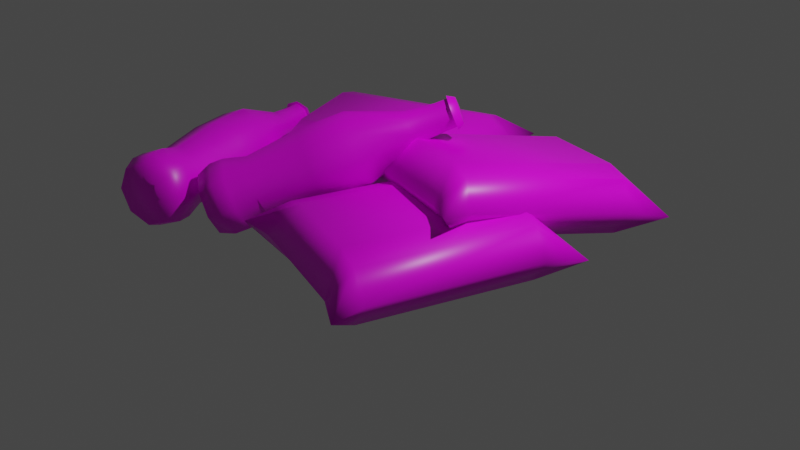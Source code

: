 # Source: both.blend  (saved by Blender 2.93.21; exported with 4.5.12 LTS)
import bpy
from mathutils import Matrix  # noqa: F401  (used for matrix-valued properties, if any)

bpy.ops.wm.read_factory_settings(use_empty=True)
scene = bpy.context.scene
scene.name = 'Scene'

# ---- collections
col_collection = bpy.data.collections.new('Collection'); scene.collection.children.link(col_collection)

# ---- images (referenced by path relative to the original .blend; pixels are not part of the script)
import os
ASSET_DIR = os.environ.get("B2B_ASSET_DIR", "")  # directory of the original .blend (textures are referenced by path, not embedded)
HERE = os.path.dirname(os.path.abspath(__file__))  # packed textures are extracted next to this script under _unpacked/

def load_image(name, relpath, width, height, colorspace="sRGB"):
    """Load a texture the original file referenced (path relative to the .blend, or extracted next to this script)."""
    p = next((c for c in (os.path.join(HERE, relpath), os.path.join(ASSET_DIR, relpath)) if relpath and os.path.exists(c)), "")
    if p:
        img = bpy.data.images.load(p, check_existing=True)
        img.name = name
    else:  # same state as the original file: an image datablock whose file is absent (Cycles renders it pink)
        img = bpy.data.images.new(name, width, height)
        img.source = "FILE"
        img.filepath = "//" + (relpath or name)
    img.colorspace_settings.name = colorspace
    return img
img_texture_png = load_image('texture.png', 'texture.png', 1024, 1024, 'sRGB')
img_texture_png_001 = load_image('texture.png.001', 'texture.png', 1024, 1024, 'sRGB')
img_texture_png_002 = load_image('texture.png.002', 'texture.png', 1024, 1024, 'sRGB')
img_texture_png_003 = load_image('texture.png.003', 'texture.png', 1024, 1024, 'sRGB')

# ---- materials (node trees are filled in below, after node groups)
mat_material = bpy.data.materials.new('Material')
mat_material.alpha_threshold = 0.0
mat_material.use_transparent_shadow = False
mat_material.line_color = (0.0, 0.0, 0.0, 1.0)
mat_material_001 = bpy.data.materials.new('Material.001')
mat_material_001.use_transparent_shadow = False
mat_material_002 = bpy.data.materials.new('Material.002')
mat_material_002.use_transparent_shadow = False
mat_material_003 = bpy.data.materials.new('Material.003')
mat_material_003.use_transparent_shadow = False
mat_material_004 = bpy.data.materials.new('Material.004')
mat_material_004.alpha_threshold = 0.0
mat_material_004.use_transparent_shadow = False
mat_material_004.line_color = (0.0, 0.0, 0.0, 1.0)

# ---- material node trees
mat_material.use_nodes = True; mat_material.node_tree.nodes.clear()
_N = mat_material.node_tree.nodes; _L = mat_material.node_tree.links
n0 = _N.new('ShaderNodeOutputMaterial'); n0.name = 'Material Output'; n0.location = (300, 300)
n1 = _N.new('ShaderNodeBsdfPrincipled'); n1.name = 'Principled BSDF'; n1.location = (10, 300)
n1.distribution = 'GGX'
n1.subsurface_method = 'BURLEY'
n1.inputs[2].default_value = 0.4
n1.inputs[3].default_value = 1.45
n1.inputs[27].default_value = (0.0, 0.0, 0.0, 1.0)
n1.inputs[28].default_value = 1.0
n2 = _N.new('ShaderNodeTexImage'); n2.name = 'Image Texture'; n2.location = (-280, 280)
n2.image = img_texture_png
_L.new(n1.outputs[0], n0.inputs[0])
_L.new(n2.outputs[0], n1.inputs[0])
n0.is_active_output = True
mat_material_001.use_nodes = True; mat_material_001.node_tree.nodes.clear()
_N = mat_material_001.node_tree.nodes; _L = mat_material_001.node_tree.links
n0 = _N.new('ShaderNodeBsdfPrincipled'); n0.name = 'Principled BSDF'; n0.location = (10, 300)
n0.distribution = 'GGX'
n0.subsurface_method = 'BURLEY'
n0.inputs[2].default_value = 0.4
n0.inputs[3].default_value = 1.45
n0.inputs[27].default_value = (0.0, 0.0, 0.0, 1.0)
n0.inputs[28].default_value = 1.0
n1 = _N.new('ShaderNodeOutputMaterial'); n1.name = 'Material Output'; n1.location = (300, 300)
n2 = _N.new('ShaderNodeTexImage'); n2.name = 'Image Texture'; n2.location = (-300, 600)
n2.image = img_texture_png
_L.new(n0.outputs[0], n1.inputs[0])
_L.new(n2.outputs[0], n0.inputs[0])
n1.is_active_output = True
mat_material_002.use_nodes = True; mat_material_002.node_tree.nodes.clear()
_N = mat_material_002.node_tree.nodes; _L = mat_material_002.node_tree.links
n0 = _N.new('ShaderNodeBsdfPrincipled'); n0.name = 'Principled BSDF'; n0.location = (10, 300)
n0.distribution = 'GGX'
n0.subsurface_method = 'BURLEY'
n0.inputs[2].default_value = 0.4
n0.inputs[3].default_value = 1.45
n0.inputs[27].default_value = (0.0, 0.0, 0.0, 1.0)
n0.inputs[28].default_value = 1.0
n1 = _N.new('ShaderNodeOutputMaterial'); n1.name = 'Material Output'; n1.location = (300, 300)
n2 = _N.new('ShaderNodeTexImage'); n2.name = 'Image Texture'; n2.location = (-300, 600)
n2.image = img_texture_png_001
_L.new(n0.outputs[0], n1.inputs[0])
_L.new(n2.outputs[0], n0.inputs[0])
n1.is_active_output = True
mat_material_003.use_nodes = True; mat_material_003.node_tree.nodes.clear()
_N = mat_material_003.node_tree.nodes; _L = mat_material_003.node_tree.links
n0 = _N.new('ShaderNodeBsdfPrincipled'); n0.name = 'Principled BSDF'; n0.location = (10, 300)
n0.distribution = 'GGX'
n0.subsurface_method = 'BURLEY'
n0.inputs[2].default_value = 0.4
n0.inputs[3].default_value = 1.45
n0.inputs[27].default_value = (0.0, 0.0, 0.0, 1.0)
n0.inputs[28].default_value = 1.0
n1 = _N.new('ShaderNodeOutputMaterial'); n1.name = 'Material Output'; n1.location = (300, 300)
n2 = _N.new('ShaderNodeTexImage'); n2.name = 'Image Texture'; n2.location = (-300, 600)
n2.image = img_texture_png_002
_L.new(n0.outputs[0], n1.inputs[0])
_L.new(n2.outputs[0], n0.inputs[0])
n1.is_active_output = True
mat_material_004.use_nodes = True; mat_material_004.node_tree.nodes.clear()
_N = mat_material_004.node_tree.nodes; _L = mat_material_004.node_tree.links
n0 = _N.new('ShaderNodeOutputMaterial'); n0.name = 'Material Output'; n0.location = (300, 300)
n1 = _N.new('ShaderNodeBsdfPrincipled'); n1.name = 'Principled BSDF'; n1.location = (10, 300)
n1.distribution = 'GGX'
n1.subsurface_method = 'BURLEY'
n1.inputs[2].default_value = 0.4
n1.inputs[3].default_value = 1.45
n1.inputs[27].default_value = (0.0, 0.0, 0.0, 1.0)
n1.inputs[28].default_value = 1.0
n2 = _N.new('ShaderNodeTexImage'); n2.name = 'Image Texture'; n2.location = (-280, 280)
n2.image = img_texture_png_003
_L.new(n1.outputs[0], n0.inputs[0])
_L.new(n2.outputs[0], n1.inputs[0])
n0.is_active_output = True

# ---- world
world_world = bpy.data.worlds.new('World'); scene.world = world_world
world_world.use_nodes = True; world_world.node_tree.nodes.clear()
_N = world_world.node_tree.nodes; _L = world_world.node_tree.links
n0 = _N.new('ShaderNodeOutputWorld'); n0.name = 'World Output'; n0.location = (300, 300)
n1 = _N.new('ShaderNodeBackground'); n1.name = 'Background'; n1.location = (10, 300)
n1.inputs[0].default_value = (0.05088, 0.05088, 0.05088, 1.0)
_L.new(n1.outputs[0], n0.inputs[0])
n0.is_active_output = True
world_world.color = (0.05088, 0.05088, 0.05088)
world_world.use_sun_shadow = False
world_world.sun_shadow_jitter_overblur = 0.0

# ---- cameras
cam_camera = bpy.data.cameras.new('Camera')
cam_camera.clip_end = 100.0
cam_camera.ortho_scale = 7.314

# ---- lights
light_light = bpy.data.lights.new('Light', 'POINT')
light_light.transmission_factor = 0.0
light_light.energy = 1000.0
light_light.shadow_soft_size = 0.1
light_light.shadow_maximum_resolution = 0.006
light_light.use_absolute_resolution = True

# ---- meshes
me_cube = bpy.data.meshes.new('Cube')
me_cube.from_pydata([(0.4975, 0.4975, -2.04), (0.4136, 0.4136, -2.321), (0.4975, -0.4975, -2.04), (0.4136, -0.4136, -2.321), (-0.4975, 0.4975, -2.04), (-0.4136, 0.4136, -2.321), (-0.4975, -0.4975, -2.04), (-0.4136, -0.4136, -2.321), (-0.585, 0.0, -2.321), (0.7035, 0.0, -2.04), (-0.7035, 0.0, -2.04), (0.585, 0.0, -2.321), (-2.331e-09, 0.585, -2.321), (-2.409e-09, -0.7035, -2.04), (-2.331e-09, -0.585, -2.321), (-2.409e-09, 0.7035, -2.04), (-2.331e-09, 0.0, -2.321), (0.4169, 0.4169, -1.389), (0.4978, 0.4978, -1.791), (0.4978, -0.4978, -1.791), (-0.4978, 0.4978, -1.791), (-0.4978, -0.4978, -1.791), (0.7039, 0.0, -1.791), (-0.7039, 0.0, -1.791), (-2.412e-09, -0.7039, -1.791), (-2.412e-09, 0.7039, -1.791), (0.4169, -0.4169, -1.389), (-0.4169, 0.4169, -1.389), (-0.4169, -0.4169, -1.389), (0.5896, 0.0, -1.389), (-0.5896, 0.0, -1.389), (-2.391e-09, -0.5896, -1.389), (-2.391e-09, 0.5896, -1.389), (0.5102, 0.5102, 0.5008), (0.5102, 0.5102, -0.3262), (0.5102, -0.5102, -0.3262), (-0.5102, 0.5102, -0.3262), (-0.5102, -0.5102, -0.3262), (0.7215, 0.0, -0.3262), (-0.7215, 0.0, -0.3262), (-2.748e-09, -0.7215, -0.3262), (-2.748e-09, 0.7215, -0.3262), (0.2363, 0.2363, 1.466), (0.5102, -0.5102, 0.5008), (-0.5102, 0.5102, 0.5008), (-0.5102, -0.5102, 0.5008), (0.7215, 0.0, 0.5008), (-0.7215, 0.0, 0.5008), (-2.748e-09, -0.7215, 0.5008), (-2.748e-09, 0.7215, 0.5008), (0.1949, 0.1949, 1.997), (0.2363, -0.2363, 1.466), (-0.2363, 0.2363, 1.466), (-0.2363, -0.2363, 1.466), (0.3342, 0.0, 1.466), (-0.3342, 0.0, 1.466), (-1.764e-09, -0.3342, 1.466), (-1.764e-09, 0.3342, 1.466), (0.1949, 0.1949, 2.227), (0.1949, -0.1949, 1.997), (-0.1949, 0.1949, 1.997), (-0.1949, -0.1949, 1.997), (0.2757, 0.0, 1.997), (-0.2757, 0.0, 1.997), (-1.558e-09, -0.2757, 1.997), (-1.558e-09, 0.2757, 1.997), (0.2333, 0.2333, 2.227), (0.1949, -0.1949, 2.227), (-0.1949, 0.1949, 2.227), (-0.1949, -0.1949, 2.227), (0.2757, 0.0, 2.227), (-0.2757, 0.0, 2.227), (-1.558e-09, -0.2757, 2.227), (-1.558e-09, 0.2757, 2.227), (0.1791, 0.1791, 2.352), (0.2333, -0.2333, 2.227), (-0.2333, 0.2333, 2.227), (-0.2333, -0.2333, 2.227), (0.3299, 0.0, 2.227), (-0.3299, 0.0, 2.227), (-1.763e-09, -0.3299, 2.227), (-1.763e-09, 0.3299, 2.227), (0.1791, -0.1791, 2.352), (-0.1791, 0.1791, 2.352), (-0.1791, -0.1791, 2.352), (0.2532, 0.0, 2.352), (-0.2532, 0.0, 2.352), (-1.497e-09, -0.2532, 2.352), (-1.497e-09, 0.2532, 2.352), (-1.497e-09, 0.0, 2.352)], [], [(15, 4, 20, 25), (14, 13, 6, 7), (8, 10, 4, 5), (16, 11, 3, 14), (11, 9, 2, 3), (12, 15, 0, 1), (1, 0, 9, 11), (12, 1, 11, 16), (7, 6, 10, 8), (10, 6, 21, 23), (2, 9, 22, 19), (5, 12, 16, 8), (5, 4, 15, 12), (8, 16, 14, 7), (3, 2, 13, 14), (4, 10, 23, 20), (20, 23, 30, 27), (22, 18, 17, 29), (25, 20, 27, 32), (19, 22, 29, 26), (13, 2, 19, 24), (0, 15, 25, 18), (6, 13, 24, 21), (9, 0, 18, 22), (31, 26, 35, 40), (28, 31, 40, 37), (27, 30, 39, 36), (29, 17, 34, 38), (21, 24, 31, 28), (24, 19, 26, 31), (23, 21, 28, 30), (18, 25, 32, 17), (36, 39, 47, 44), (38, 34, 33, 46), (41, 36, 44, 49), (35, 38, 46, 43), (30, 28, 37, 39), (17, 32, 41, 34), (26, 29, 38, 35), (32, 27, 36, 41), (43, 46, 54, 51), (33, 49, 57, 42), (47, 45, 53, 55), (48, 43, 51, 56), (37, 40, 48, 45), (40, 35, 43, 48), (39, 37, 45, 47), (34, 41, 49, 33), (55, 53, 61, 63), (56, 51, 59, 64), (53, 56, 64, 61), (52, 55, 63, 60), (49, 44, 52, 57), (46, 33, 42, 54), (44, 47, 55, 52), (45, 48, 56, 53), (61, 64, 72, 69), (60, 63, 71, 68), (62, 50, 58, 70), (65, 60, 68, 73), (42, 57, 65, 50), (51, 54, 62, 59), (57, 52, 60, 65), (54, 42, 50, 62), (70, 58, 66, 78), (73, 68, 76, 81), (67, 70, 78, 75), (58, 73, 81, 66), (64, 59, 67, 72), (63, 61, 69, 71), (50, 65, 73, 58), (59, 62, 70, 67), (75, 78, 85, 82), (66, 81, 88, 74), (79, 77, 84, 86), (80, 75, 82, 87), (68, 71, 79, 76), (69, 72, 80, 77), (72, 67, 75, 80), (71, 69, 77, 79), (89, 86, 84, 87), (88, 83, 86, 89), (74, 88, 89, 85), (85, 89, 87, 82), (81, 76, 83, 88), (78, 66, 74, 85), (76, 79, 86, 83), (77, 80, 87, 84)])
me_cube.polygons.foreach_set('use_smooth', [True] * 88)
_k = set([(58, 70), (58, 73), (66, 78), (66, 81), (67, 70), (67, 72), (68, 71), (68, 73), (69, 71), (69, 72), (75, 78), (75, 80), (76, 79), (76, 81), (77, 79), (77, 80)])
me_cube.attributes.new('sharp_edge', 'BOOLEAN', 'EDGE').data.foreach_set('value', [ (min(e.vertices), max(e.vertices)) in _k for e in me_cube.edges])
_uv = me_cube.uv_layers.new(name='UVMap')
_uv.uv.foreach_set('vector', [0.8067, 0.1053, 0.9046, 0.1053, 0.8997, 0.1571, 0.8083, 0.1571, 0.8083, 0.04535, 0.8083, 0.1011, 0.7097, 0.1011, 0.7263, 0.04535, 0.9219, 0.05, 0.9452, 0.1053, 0.9046, 0.1053, 0.8881, 0.05, 0.8083, 0.04535, 0.9243, 0.04535, 0.8903, 0.04535, 0.8083, 0.04535, 0.9243, 0.04535, 0.9478, 0.1011, 0.9069, 0.1011, 0.8903, 0.04535, 0.8067, 0.05, 0.8067, 0.1053, 0.7087, 0.1053, 0.7252, 0.05, 0.7252, 0.05, 0.7087, 0.1053, 0.6681, 0.1053, 0.6915, 0.05, 0.8083, 0.04535, 0.8903, 0.04535, 0.9243, 0.04535, 0.8083, 0.04535, 0.7263, 0.04535, 0.7097, 0.1011, 0.6689, 0.1011, 0.6924, 0.04535, 0.6689, 0.1011, 0.7097, 0.1011, 0.7182, 0.1539, 0.6809, 0.1539, 0.9069, 0.1011, 0.9478, 0.1011, 0.9358, 0.1539, 0.8985, 0.1539, 0.7263, 0.04535, 0.8083, 0.04535, 0.8083, 0.04535, 0.6924, 0.04535, 0.8881, 0.05, 0.9046, 0.1053, 0.8067, 0.1053, 0.8067, 0.05, 0.6924, 0.04535, 0.8083, 0.04535, 0.8083, 0.04535, 0.7263, 0.04535, 0.8903, 0.04535, 0.9069, 0.1011, 0.8083, 0.1011, 0.8083, 0.04535, 0.9046, 0.1053, 0.9452, 0.1053, 0.9375, 0.1571, 0.8997, 0.1571, 0.8997, 0.1571, 0.9375, 0.1571, 0.9165, 0.2308, 0.8849, 0.2308, 0.6791, 0.1571, 0.717, 0.1571, 0.7318, 0.2308, 0.7001, 0.2308, 0.8083, 0.1571, 0.8997, 0.1571, 0.8849, 0.2308, 0.8083, 0.2308, 0.8985, 0.1539, 0.9358, 0.1539, 0.9151, 0.2266, 0.8838, 0.2266, 0.8083, 0.1011, 0.9069, 0.1011, 0.8985, 0.1539, 0.8083, 0.1539, 0.7087, 0.1053, 0.8067, 0.1053, 0.8083, 0.1571, 0.717, 0.1571, 0.7097, 0.1011, 0.8083, 0.1011, 0.8083, 0.1539, 0.7182, 0.1539, 0.6681, 0.1053, 0.7087, 0.1053, 0.717, 0.1571, 0.6791, 0.1571, 0.8083, 0.2266, 0.8838, 0.2266, 0.9016, 0.4408, 0.8083, 0.4408, 0.7328, 0.2266, 0.8083, 0.2266, 0.8083, 0.4408, 0.7151, 0.4408, 0.8849, 0.2308, 0.9165, 0.2308, 0.9395, 0.4429, 0.9006, 0.4429, 0.7001, 0.2308, 0.7318, 0.2308, 0.7127, 0.4429, 0.6738, 0.4429, 0.7182, 0.1539, 0.8083, 0.1539, 0.8083, 0.2266, 0.7328, 0.2266, 0.8083, 0.1539, 0.8985, 0.1539, 0.8838, 0.2266, 0.8083, 0.2266, 0.6809, 0.1539, 0.7182, 0.1539, 0.7328, 0.2266, 0.7015, 0.2266, 0.717, 0.1571, 0.8083, 0.1571, 0.8083, 0.2308, 0.7318, 0.2308, 0.9006, 0.4429, 0.9395, 0.4429, 0.9301, 0.6057, 0.8939, 0.6057, 0.6738, 0.4429, 0.7127, 0.4429, 0.7194, 0.6057, 0.6832, 0.6057, 0.8067, 0.4429, 0.9006, 0.4429, 0.8939, 0.6057, 0.8067, 0.6057, 0.9016, 0.4408, 0.9402, 0.4408, 0.9304, 0.6047, 0.8947, 0.6047, 0.7015, 0.2266, 0.7328, 0.2266, 0.7151, 0.4408, 0.6764, 0.4408, 0.7318, 0.2308, 0.8083, 0.2308, 0.8067, 0.4429, 0.7127, 0.4429, 0.8838, 0.2266, 0.9151, 0.2266, 0.9402, 0.4408, 0.9016, 0.4408, 0.8083, 0.2308, 0.8849, 0.2308, 0.9006, 0.4429, 0.8067, 0.4429, 0.8947, 0.6047, 0.9304, 0.6047, 0.8746, 0.7959, 0.8552, 0.7959, 0.7194, 0.6057, 0.8067, 0.6057, 0.8067, 0.7957, 0.7601, 0.7957, 0.6862, 0.6047, 0.722, 0.6047, 0.7615, 0.7959, 0.7421, 0.7959, 0.8083, 0.6047, 0.8947, 0.6047, 0.8552, 0.7959, 0.8083, 0.7959, 0.7151, 0.4408, 0.8083, 0.4408, 0.8083, 0.6047, 0.722, 0.6047, 0.8083, 0.4408, 0.9016, 0.4408, 0.8947, 0.6047, 0.8083, 0.6047, 0.6764, 0.4408, 0.7151, 0.4408, 0.722, 0.6047, 0.6862, 0.6047, 0.7127, 0.4429, 0.8067, 0.4429, 0.8067, 0.6057, 0.7194, 0.6057, 0.7421, 0.7959, 0.7615, 0.7959, 0.7697, 0.9012, 0.7537, 0.9012, 0.8083, 0.7959, 0.8552, 0.7959, 0.847, 0.9012, 0.8083, 0.9012, 0.7615, 0.7959, 0.8083, 0.7959, 0.8083, 0.9012, 0.7697, 0.9012, 0.8532, 0.7957, 0.8725, 0.7957, 0.861, 0.9004, 0.8451, 0.9004, 0.8067, 0.6057, 0.8939, 0.6057, 0.8532, 0.7957, 0.8067, 0.7957, 0.6832, 0.6057, 0.7194, 0.6057, 0.7601, 0.7957, 0.7408, 0.7957, 0.8939, 0.6057, 0.9301, 0.6057, 0.8725, 0.7957, 0.8532, 0.7957, 0.722, 0.6047, 0.8083, 0.6047, 0.8083, 0.7959, 0.7615, 0.7959, 0.7697, 0.9012, 0.8083, 0.9012, 0.8083, 0.9468, 0.7697, 0.9468, 0.8451, 0.9004, 0.861, 0.9004, 0.861, 0.9456, 0.8451, 0.9456, 0.7524, 0.9004, 0.7683, 0.9004, 0.7683, 0.9456, 0.7524, 0.9456, 0.8067, 0.9004, 0.8451, 0.9004, 0.8451, 0.9456, 0.8067, 0.9456, 0.7601, 0.7957, 0.8067, 0.7957, 0.8067, 0.9004, 0.7683, 0.9004, 0.8552, 0.7959, 0.8746, 0.7959, 0.863, 0.9012, 0.847, 0.9012, 0.8067, 0.7957, 0.8532, 0.7957, 0.8451, 0.9004, 0.8067, 0.9004, 0.7408, 0.7957, 0.7601, 0.7957, 0.7683, 0.9004, 0.7524, 0.9004, 0.863, 0.9468, 0.847, 0.9468, 0.8546, 0.9468, 0.8737, 0.9468, 0.8083, 0.9468, 0.7697, 0.9468, 0.7621, 0.9468, 0.8083, 0.9468, 0.847, 0.9468, 0.863, 0.9468, 0.8737, 0.9468, 0.8546, 0.9468, 0.847, 0.9468, 0.8083, 0.9468, 0.8083, 0.9468, 0.8546, 0.9468, 0.8083, 0.9012, 0.847, 0.9012, 0.847, 0.9468, 0.8083, 0.9468, 0.7537, 0.9012, 0.7697, 0.9012, 0.7697, 0.9468, 0.7537, 0.9468, 0.7683, 0.9004, 0.8067, 0.9004, 0.8067, 0.9456, 0.7683, 0.9456, 0.847, 0.9012, 0.863, 0.9012, 0.863, 0.9468, 0.847, 0.9468, 0.8546, 0.9468, 0.8737, 0.9468, 0.8585, 0.9715, 0.8438, 0.9715, 0.7607, 0.9456, 0.8067, 0.9456, 0.8067, 0.9702, 0.7714, 0.9702, 0.7429, 0.9468, 0.7621, 0.9468, 0.7728, 0.9715, 0.7581, 0.9715, 0.8083, 0.9468, 0.8546, 0.9468, 0.8438, 0.9715, 0.8083, 0.9715, 0.7697, 0.9468, 0.7537, 0.9468, 0.7429, 0.9468, 0.7621, 0.9468, 0.7697, 0.9468, 0.8083, 0.9468, 0.8083, 0.9468, 0.7621, 0.9468, 0.8083, 0.9468, 0.847, 0.9468, 0.8546, 0.9468, 0.8083, 0.9468, 0.7537, 0.9468, 0.7697, 0.9468, 0.7621, 0.9468, 0.7429, 0.9468, 0.7683, 0.545, 0.7769, 0.5243, 0.789, 0.5364, 0.789, 0.5536, 0.7477, 0.5364, 0.7598, 0.5243, 0.7769, 0.5243, 0.7683, 0.545, 0.7477, 0.5536, 0.7477, 0.5364, 0.7683, 0.545, 0.7598, 0.5657, 0.7598, 0.5657, 0.7683, 0.545, 0.789, 0.5536, 0.7769, 0.5657, 0.8067, 0.9456, 0.8526, 0.9456, 0.8419, 0.9702, 0.8067, 0.9702, 0.7417, 0.9456, 0.7607, 0.9456, 0.7714, 0.9702, 0.7568, 0.9702, 0.8526, 0.9456, 0.8716, 0.9456, 0.8565, 0.9702, 0.8419, 0.9702, 0.7621, 0.9468, 0.8083, 0.9468, 0.8083, 0.9715, 0.7728, 0.9715])
me_cube.materials.append(mat_material)
me_cube.use_remesh_preserve_volume = False
me_cube.use_remesh_preserve_attributes = False
me_cube.use_mirror_vertex_groups = False
me_cube.update()
me_cube_001 = bpy.data.meshes.new('Cube.001')
me_cube_001.from_pydata([(-0.5333, 0.7865, 1.0), (-0.5333, 0.7865, -1.0), (-0.814, 0.7044, -1.0), (-0.814, 0.7044, 1.0), (-1.039, 0.3945, 1.0), (-1.039, 0.3945, -1.0), (-0.814, 0.08454, -1.0), (-0.814, 0.08454, 1.0), (1.039, 0.3945, 1.0), (1.039, 0.3945, -1.0), (0.814, 0.7044, -1.0), (0.814, 0.7044, 1.0), (0.524, 0.002439, 1.0), (0.524, 0.002439, -1.0), (0.814, 0.08454, -1.0), (0.814, 0.08454, 1.0), (0.524, 0.7865, -1.0), (1.182, 0.3945, -1.396), (0.7606, 0.3945, -1.282), (-1.182, 0.3945, 1.396), (-1.182, 0.3945, -1.396), (1.182, 0.3945, 1.396), (-0.5333, 0.002439, 1.0), (-0.7742, 0.3945, 1.282), (0.524, 0.7865, 1.0), (0.7606, 0.3945, 1.282), (-0.7742, 0.3945, -1.282), (-0.5333, 0.002439, -1.0)], [], [(0, 1, 2, 3), (4, 5, 6, 7), (8, 9, 10, 11), (12, 13, 14, 15), (15, 14, 9, 8), (3, 2, 5, 4), (16, 10, 17, 18), (9, 14, 17), (4, 7, 19), (13, 18, 17, 14), (9, 17, 10), (3, 4, 19), (5, 2, 20), (15, 8, 21), (8, 11, 21), (6, 5, 20), (22, 23, 19, 7), (0, 3, 19, 23), (24, 0, 23, 25), (12, 25, 23, 22), (6, 20, 26, 27), (2, 1, 26, 20), (7, 6, 27, 22), (24, 16, 1, 0), (11, 10, 16, 24), (15, 21, 25, 12), (11, 24, 25, 21), (27, 26, 18, 13), (1, 16, 18, 26), (22, 27, 13, 12)])
me_cube_001.polygons.foreach_set('use_smooth', [True] * 30)
_uv = me_cube_001.uv_layers.new(name='UVMap')
_uv.uv.foreach_set('vector', [0.2135, 0.1718, 0.2156, 0.7848, 0.1519, 0.7848, 0.1487, 0.1718, 0.09688, 0.1718, 0.101, 0.7848, 0.1519, 0.7848, 0.1487, 0.1718, 0.5765, 0.1718, 0.5724, 0.7848, 0.5214, 0.7848, 0.5246, 0.1718, 0.4576, 0.1718, 0.4556, 0.7848, 0.5214, 0.7848, 0.5246, 0.1718, 0.5246, 0.1718, 0.5214, 0.7848, 0.5724, 0.7848, 0.5765, 0.1718, 0.1487, 0.1718, 0.1519, 0.7848, 0.101, 0.7848, 0.09688, 0.1718, 0.4556, 0.7848, 0.5214, 0.7848, 0.6181, 0.9062, 0.5178, 0.9062, 0.5724, 0.7848, 0.5214, 0.7848, 0.6181, 0.9062, 0.09688, 0.1718, 0.1487, 0.1718, 0.061, 0.05046, 0.4556, 0.7848, 0.5178, 0.9062, 0.6181, 0.9062, 0.5214, 0.7848, 0.5724, 0.7848, 0.6181, 0.9062, 0.5214, 0.7848, 0.1487, 0.1718, 0.09688, 0.1718, 0.061, 0.05046, 0.101, 0.7848, 0.1519, 0.7848, 0.05523, 0.9062, 0.5246, 0.1718, 0.5765, 0.1718, 0.6123, 0.05046, 0.5765, 0.1718, 0.5246, 0.1718, 0.6123, 0.05046, 0.1519, 0.7848, 0.101, 0.7848, 0.05523, 0.9062, 0.2135, 0.1718, 0.1561, 0.05046, 0.061, 0.05046, 0.1487, 0.1718, 0.2135, 0.1718, 0.1487, 0.1718, 0.061, 0.05046, 0.1561, 0.05046, 0.4576, 0.1718, 0.2135, 0.1718, 0.1561, 0.05046, 0.5141, 0.05046, 0.4576, 0.1718, 0.5141, 0.05046, 0.1561, 0.05046, 0.2135, 0.1718, 0.1519, 0.7848, 0.05523, 0.9062, 0.1523, 0.9062, 0.2156, 0.7848, 0.1519, 0.7848, 0.2156, 0.7848, 0.1523, 0.9062, 0.05523, 0.9062, 0.1487, 0.1718, 0.1519, 0.7848, 0.2156, 0.7848, 0.2135, 0.1718, 0.4576, 0.1718, 0.4556, 0.7848, 0.2156, 0.7848, 0.2135, 0.1718, 0.5246, 0.1718, 0.5214, 0.7848, 0.4556, 0.7848, 0.4576, 0.1718, 0.5246, 0.1718, 0.6123, 0.05046, 0.5141, 0.05046, 0.4576, 0.1718, 0.5246, 0.1718, 0.4576, 0.1718, 0.5141, 0.05046, 0.6123, 0.05046, 0.2156, 0.7848, 0.1523, 0.9062, 0.5178, 0.9062, 0.4556, 0.7848, 0.2156, 0.7848, 0.4556, 0.7848, 0.5178, 0.9062, 0.1523, 0.9062, 0.2135, 0.1718, 0.2156, 0.7848, 0.4556, 0.7848, 0.4576, 0.1718])
me_cube_001.materials.append(mat_material_001)
me_cube_001.use_remesh_fix_poles = True
me_cube_001.use_remesh_preserve_attributes = False
me_cube_001.update()
me_cube_001.normals_split_custom_set([tuple(v) for v in zip(*[iter([-0.07496, 0.9014, 0.4265, -0.07496, 0.9014, -0.4265, -0.4217, 0.857, -0.2961, -0.4217, 0.857, 0.2961, -0.9828, -1.106e-08, -0.1845, -0.9828, 0.0, 0.1845, -0.4217, -0.857, -0.2961, -0.4217, -0.857, 0.2961, 0.9828, 1.106e-08, -0.1845, 0.9828, 0.0, 0.1845, 0.4201, 0.8581, -0.2954, 0.4201, 0.8581, 0.2954, 0.07256, -0.9016, 0.4265, 0.07256, -0.9016, -0.4265, 0.4201, -0.8581, -0.2954, 0.4201, -0.8581, 0.2954, 0.4201, -0.8581, 0.2954, 0.4201, -0.8581, -0.2954, 0.9828, 0.0, 0.1845, 0.9828, 1.106e-08, -0.1845, -0.4217, 0.857, 0.2961, -0.4217, 0.857, -0.2961, -0.9828, 0.0, 0.1845, -0.9828, -1.106e-08, -0.1845, 0.07256, 0.9016, -0.4265, 0.4201, 0.8581, -0.2954, 0.7908, 4.984e-08, -0.6121, -0.03417, 2.384e-08, -0.9994, 0.9828, 0.0, 0.1845, 0.4201, -0.8581, -0.2954, 0.7908, 4.984e-08, -0.6121, -0.9828, -1.106e-08, -0.1845, -0.4217, -0.857, 0.2961, -0.7931, -7.512e-08, 0.609, 0.07256, -0.9016, -0.4265, -0.03417, 2.384e-08, -0.9994, 0.7908, 4.984e-08, -0.6121, 0.4201, -0.8581, -0.2954, 0.9828, 0.0, 0.1845, 0.7908, 4.984e-08, -0.6121, 0.4201, 0.8581, -0.2954, -0.4217, 0.857, 0.2961, -0.9828, -1.106e-08, -0.1845, -0.7931, -7.512e-08, 0.609, -0.9828, 0.0, 0.1845, -0.4217, 0.857, -0.2961, -0.7931, -2.504e-08, -0.609, 0.4201, -0.8581, 0.2954, 0.9828, 1.106e-08, -0.1845, 0.7908, 4.984e-08, 0.6121, 0.9828, 1.106e-08, -0.1845, 0.4201, 0.8581, 0.2954, 0.7908, 4.984e-08, 0.6121, -0.4217, -0.857, -0.2961, -0.9828, 0.0, 0.1845, -0.7931, -2.504e-08, -0.609, -0.07496, -0.9014, 0.4265, 0.03562, -7.142e-08, 0.9994, -0.7931, -7.512e-08, 0.609, -0.4217, -0.857, 0.2961, -0.07496, 0.9014, 0.4265, -0.4217, 0.857, 0.2961, -0.7931, -7.512e-08, 0.609, 0.03562, -7.142e-08, 0.9994, 0.07256, 0.9016, 0.4265, -0.07496, 0.9014, 0.4265, 0.03562, -7.142e-08, 0.9994, -0.03417, 2.384e-08, 0.9994, 0.07256, -0.9016, 0.4265, -0.03417, 2.384e-08, 0.9994, 0.03562, -7.142e-08, 0.9994, -0.07496, -0.9014, 0.4265, -0.4217, -0.857, -0.2961, -0.7931, -2.504e-08, -0.609, 0.03562, -4.761e-08, -0.9994, -0.07496, -0.9014, -0.4265, -0.4217, 0.857, -0.2961, -0.07496, 0.9014, -0.4265, 0.03562, -4.761e-08, -0.9994, -0.7931, -2.504e-08, -0.609, -0.4217, -0.857, 0.2961, -0.4217, -0.857, -0.2961, -0.07496, -0.9014, -0.4265, -0.07496, -0.9014, 0.4265, 0.07256, 0.9016, 0.4265, 0.07256, 0.9016, -0.4265, -0.07496, 0.9014, -0.4265, -0.07496, 0.9014, 0.4265, 0.4201, 0.8581, 0.2954, 0.4201, 0.8581, -0.2954, 0.07256, 0.9016, -0.4265, 0.07256, 0.9016, 0.4265, 0.4201, -0.8581, 0.2954, 0.7908, 4.984e-08, 0.6121, -0.03417, 2.384e-08, 0.9994, 0.07256, -0.9016, 0.4265, 0.4201, 0.8581, 0.2954, 0.07256, 0.9016, 0.4265, -0.03417, 2.384e-08, 0.9994, 0.7908, 4.984e-08, 0.6121, -0.07496, -0.9014, -0.4265, 0.03562, -4.761e-08, -0.9994, -0.03417, 2.384e-08, -0.9994, 0.07256, -0.9016, -0.4265, -0.07496, 0.9014, -0.4265, 0.07256, 0.9016, -0.4265, -0.03417, 2.384e-08, -0.9994, 0.03562, -4.761e-08, -0.9994, -0.07496, -0.9014, 0.4265, -0.07496, -0.9014, -0.4265, 0.07256, -0.9016, -0.4265, 0.07256, -0.9016, 0.4265])] * 3)])
me_cube_002 = bpy.data.meshes.new('Cube.002')
me_cube_002.from_pydata([(-0.5333, 0.7865, 1.0), (-0.5333, 0.7865, -1.0), (-0.814, 0.7044, -1.0), (-0.814, 0.7044, 1.0), (-1.039, 0.3945, 1.0), (-1.039, 0.3945, -1.0), (-0.814, 0.08454, -1.0), (-0.814, 0.08454, 1.0), (1.039, 0.3945, 1.0), (1.039, 0.3945, -1.0), (0.814, 0.7044, -1.0), (0.814, 0.7044, 1.0), (0.524, 0.002439, 1.0), (0.524, 0.002439, -1.0), (0.814, 0.08454, -1.0), (0.814, 0.08454, 1.0), (0.524, 0.7865, -1.0), (1.182, 0.3945, -1.396), (0.7606, 0.3945, -1.282), (-1.182, 0.3945, 1.396), (-1.182, 0.3945, -1.396), (1.182, 0.3945, 1.396), (-0.5333, 0.002439, 1.0), (-0.7742, 0.3945, 1.282), (0.524, 0.7865, 1.0), (0.7606, 0.3945, 1.282), (-0.7742, 0.3945, -1.282), (-0.5333, 0.002439, -1.0)], [], [(0, 1, 2, 3), (4, 5, 6, 7), (8, 9, 10, 11), (12, 13, 14, 15), (15, 14, 9, 8), (3, 2, 5, 4), (16, 10, 17, 18), (9, 14, 17), (4, 7, 19), (13, 18, 17, 14), (9, 17, 10), (3, 4, 19), (5, 2, 20), (15, 8, 21), (8, 11, 21), (6, 5, 20), (22, 23, 19, 7), (0, 3, 19, 23), (24, 0, 23, 25), (12, 25, 23, 22), (6, 20, 26, 27), (2, 1, 26, 20), (7, 6, 27, 22), (24, 16, 1, 0), (11, 10, 16, 24), (15, 21, 25, 12), (11, 24, 25, 21), (27, 26, 18, 13), (1, 16, 18, 26), (22, 27, 13, 12)])
me_cube_002.polygons.foreach_set('use_smooth', [True] * 30)
_uv = me_cube_002.uv_layers.new(name='UVMap')
_uv.uv.foreach_set('vector', [0.2135, 0.1718, 0.2156, 0.7848, 0.1519, 0.7848, 0.1487, 0.1718, 0.09688, 0.1718, 0.101, 0.7848, 0.1519, 0.7848, 0.1487, 0.1718, 0.5765, 0.1718, 0.5724, 0.7848, 0.5214, 0.7848, 0.5246, 0.1718, 0.4576, 0.1718, 0.4556, 0.7848, 0.5214, 0.7848, 0.5246, 0.1718, 0.5246, 0.1718, 0.5214, 0.7848, 0.5724, 0.7848, 0.5765, 0.1718, 0.1487, 0.1718, 0.1519, 0.7848, 0.101, 0.7848, 0.09688, 0.1718, 0.4556, 0.7848, 0.5214, 0.7848, 0.6181, 0.9062, 0.5178, 0.9062, 0.5724, 0.7848, 0.5214, 0.7848, 0.6181, 0.9062, 0.09688, 0.1718, 0.1487, 0.1718, 0.061, 0.05046, 0.4556, 0.7848, 0.5178, 0.9062, 0.6181, 0.9062, 0.5214, 0.7848, 0.5724, 0.7848, 0.6181, 0.9062, 0.5214, 0.7848, 0.1487, 0.1718, 0.09688, 0.1718, 0.061, 0.05046, 0.101, 0.7848, 0.1519, 0.7848, 0.05523, 0.9062, 0.5246, 0.1718, 0.5765, 0.1718, 0.6123, 0.05046, 0.5765, 0.1718, 0.5246, 0.1718, 0.6123, 0.05046, 0.1519, 0.7848, 0.101, 0.7848, 0.05523, 0.9062, 0.2135, 0.1718, 0.1561, 0.05046, 0.061, 0.05046, 0.1487, 0.1718, 0.2135, 0.1718, 0.1487, 0.1718, 0.061, 0.05046, 0.1561, 0.05046, 0.4576, 0.1718, 0.2135, 0.1718, 0.1561, 0.05046, 0.5141, 0.05046, 0.4576, 0.1718, 0.5141, 0.05046, 0.1561, 0.05046, 0.2135, 0.1718, 0.1519, 0.7848, 0.05523, 0.9062, 0.1523, 0.9062, 0.2156, 0.7848, 0.1519, 0.7848, 0.2156, 0.7848, 0.1523, 0.9062, 0.05523, 0.9062, 0.1487, 0.1718, 0.1519, 0.7848, 0.2156, 0.7848, 0.2135, 0.1718, 0.4576, 0.1718, 0.4556, 0.7848, 0.2156, 0.7848, 0.2135, 0.1718, 0.5246, 0.1718, 0.5214, 0.7848, 0.4556, 0.7848, 0.4576, 0.1718, 0.5246, 0.1718, 0.6123, 0.05046, 0.5141, 0.05046, 0.4576, 0.1718, 0.5246, 0.1718, 0.4576, 0.1718, 0.5141, 0.05046, 0.6123, 0.05046, 0.2156, 0.7848, 0.1523, 0.9062, 0.5178, 0.9062, 0.4556, 0.7848, 0.2156, 0.7848, 0.4556, 0.7848, 0.5178, 0.9062, 0.1523, 0.9062, 0.2135, 0.1718, 0.2156, 0.7848, 0.4556, 0.7848, 0.4576, 0.1718])
me_cube_002.materials.append(mat_material_002)
me_cube_002.use_remesh_fix_poles = True
me_cube_002.use_remesh_preserve_attributes = False
me_cube_002.update()
me_cube_002.normals_split_custom_set([tuple(v) for v in zip(*[iter([-0.07496, 0.9014, 0.4265, -0.07496, 0.9014, -0.4265, -0.4217, 0.857, -0.2961, -0.4217, 0.857, 0.2961, -0.9828, -1.106e-08, -0.1845, -0.9828, 0.0, 0.1845, -0.4217, -0.857, -0.2961, -0.4217, -0.857, 0.2961, 0.9828, 1.106e-08, -0.1845, 0.9828, 0.0, 0.1845, 0.4201, 0.8581, -0.2954, 0.4201, 0.8581, 0.2954, 0.07256, -0.9016, 0.4265, 0.07256, -0.9016, -0.4265, 0.4201, -0.8581, -0.2954, 0.4201, -0.8581, 0.2954, 0.4201, -0.8581, 0.2954, 0.4201, -0.8581, -0.2954, 0.9828, 0.0, 0.1845, 0.9828, 1.106e-08, -0.1845, -0.4217, 0.857, 0.2961, -0.4217, 0.857, -0.2961, -0.9828, 0.0, 0.1845, -0.9828, -1.106e-08, -0.1845, 0.07256, 0.9016, -0.4265, 0.4201, 0.8581, -0.2954, 0.7908, 4.984e-08, -0.6121, -0.03417, 2.384e-08, -0.9994, 0.9828, 0.0, 0.1845, 0.4201, -0.8581, -0.2954, 0.7908, 4.984e-08, -0.6121, -0.9828, -1.106e-08, -0.1845, -0.4217, -0.857, 0.2961, -0.7931, -7.512e-08, 0.609, 0.07256, -0.9016, -0.4265, -0.03417, 2.384e-08, -0.9994, 0.7908, 4.984e-08, -0.6121, 0.4201, -0.8581, -0.2954, 0.9828, 0.0, 0.1845, 0.7908, 4.984e-08, -0.6121, 0.4201, 0.8581, -0.2954, -0.4217, 0.857, 0.2961, -0.9828, -1.106e-08, -0.1845, -0.7931, -7.512e-08, 0.609, -0.9828, 0.0, 0.1845, -0.4217, 0.857, -0.2961, -0.7931, -2.504e-08, -0.609, 0.4201, -0.8581, 0.2954, 0.9828, 1.106e-08, -0.1845, 0.7908, 4.984e-08, 0.6121, 0.9828, 1.106e-08, -0.1845, 0.4201, 0.8581, 0.2954, 0.7908, 4.984e-08, 0.6121, -0.4217, -0.857, -0.2961, -0.9828, 0.0, 0.1845, -0.7931, -2.504e-08, -0.609, -0.07496, -0.9014, 0.4265, 0.03562, -7.142e-08, 0.9994, -0.7931, -7.512e-08, 0.609, -0.4217, -0.857, 0.2961, -0.07496, 0.9014, 0.4265, -0.4217, 0.857, 0.2961, -0.7931, -7.512e-08, 0.609, 0.03562, -7.142e-08, 0.9994, 0.07256, 0.9016, 0.4265, -0.07496, 0.9014, 0.4265, 0.03562, -7.142e-08, 0.9994, -0.03417, 2.384e-08, 0.9994, 0.07256, -0.9016, 0.4265, -0.03417, 2.384e-08, 0.9994, 0.03562, -7.142e-08, 0.9994, -0.07496, -0.9014, 0.4265, -0.4217, -0.857, -0.2961, -0.7931, -2.504e-08, -0.609, 0.03562, -4.761e-08, -0.9994, -0.07496, -0.9014, -0.4265, -0.4217, 0.857, -0.2961, -0.07496, 0.9014, -0.4265, 0.03562, -4.761e-08, -0.9994, -0.7931, -2.504e-08, -0.609, -0.4217, -0.857, 0.2961, -0.4217, -0.857, -0.2961, -0.07496, -0.9014, -0.4265, -0.07496, -0.9014, 0.4265, 0.07256, 0.9016, 0.4265, 0.07256, 0.9016, -0.4265, -0.07496, 0.9014, -0.4265, -0.07496, 0.9014, 0.4265, 0.4201, 0.8581, 0.2954, 0.4201, 0.8581, -0.2954, 0.07256, 0.9016, -0.4265, 0.07256, 0.9016, 0.4265, 0.4201, -0.8581, 0.2954, 0.7908, 4.984e-08, 0.6121, -0.03417, 2.384e-08, 0.9994, 0.07256, -0.9016, 0.4265, 0.4201, 0.8581, 0.2954, 0.07256, 0.9016, 0.4265, -0.03417, 2.384e-08, 0.9994, 0.7908, 4.984e-08, 0.6121, -0.07496, -0.9014, -0.4265, 0.03562, -4.761e-08, -0.9994, -0.03417, 2.384e-08, -0.9994, 0.07256, -0.9016, -0.4265, -0.07496, 0.9014, -0.4265, 0.07256, 0.9016, -0.4265, -0.03417, 2.384e-08, -0.9994, 0.03562, -4.761e-08, -0.9994, -0.07496, -0.9014, 0.4265, -0.07496, -0.9014, -0.4265, 0.07256, -0.9016, -0.4265, 0.07256, -0.9016, 0.4265])] * 3)])
me_cube_003 = bpy.data.meshes.new('Cube.003')
me_cube_003.from_pydata([(-0.5333, 0.7865, 1.0), (-0.5333, 0.7865, -1.0), (-0.814, 0.7044, -1.0), (-0.814, 0.7044, 1.0), (-1.039, 0.3945, 1.0), (-1.039, 0.3945, -1.0), (-0.814, 0.08454, -1.0), (-0.814, 0.08454, 1.0), (1.039, 0.3945, 1.0), (1.039, 0.3945, -1.0), (0.814, 0.7044, -1.0), (0.814, 0.7044, 1.0), (0.524, 0.002439, 1.0), (0.524, 0.002439, -1.0), (0.814, 0.08454, -1.0), (0.814, 0.08454, 1.0), (0.524, 0.7865, -1.0), (1.182, 0.3945, -1.396), (0.7606, 0.3945, -1.282), (-1.182, 0.3945, 1.396), (-1.182, 0.3945, -1.396), (1.182, 0.3945, 1.396), (-0.5333, 0.002439, 1.0), (-0.7742, 0.3945, 1.282), (0.524, 0.7865, 1.0), (0.7606, 0.3945, 1.282), (-0.7742, 0.3945, -1.282), (-0.5333, 0.002439, -1.0)], [], [(0, 1, 2, 3), (4, 5, 6, 7), (8, 9, 10, 11), (12, 13, 14, 15), (15, 14, 9, 8), (3, 2, 5, 4), (16, 10, 17, 18), (9, 14, 17), (4, 7, 19), (13, 18, 17, 14), (9, 17, 10), (3, 4, 19), (5, 2, 20), (15, 8, 21), (8, 11, 21), (6, 5, 20), (22, 23, 19, 7), (0, 3, 19, 23), (24, 0, 23, 25), (12, 25, 23, 22), (6, 20, 26, 27), (2, 1, 26, 20), (7, 6, 27, 22), (24, 16, 1, 0), (11, 10, 16, 24), (15, 21, 25, 12), (11, 24, 25, 21), (27, 26, 18, 13), (1, 16, 18, 26), (22, 27, 13, 12)])
me_cube_003.polygons.foreach_set('use_smooth', [True] * 30)
_uv = me_cube_003.uv_layers.new(name='UVMap')
_uv.uv.foreach_set('vector', [0.2135, 0.1718, 0.2156, 0.7848, 0.1519, 0.7848, 0.1487, 0.1718, 0.09688, 0.1718, 0.101, 0.7848, 0.1519, 0.7848, 0.1487, 0.1718, 0.5765, 0.1718, 0.5724, 0.7848, 0.5214, 0.7848, 0.5246, 0.1718, 0.4576, 0.1718, 0.4556, 0.7848, 0.5214, 0.7848, 0.5246, 0.1718, 0.5246, 0.1718, 0.5214, 0.7848, 0.5724, 0.7848, 0.5765, 0.1718, 0.1487, 0.1718, 0.1519, 0.7848, 0.101, 0.7848, 0.09688, 0.1718, 0.4556, 0.7848, 0.5214, 0.7848, 0.6181, 0.9062, 0.5178, 0.9062, 0.5724, 0.7848, 0.5214, 0.7848, 0.6181, 0.9062, 0.09688, 0.1718, 0.1487, 0.1718, 0.061, 0.05046, 0.4556, 0.7848, 0.5178, 0.9062, 0.6181, 0.9062, 0.5214, 0.7848, 0.5724, 0.7848, 0.6181, 0.9062, 0.5214, 0.7848, 0.1487, 0.1718, 0.09688, 0.1718, 0.061, 0.05046, 0.101, 0.7848, 0.1519, 0.7848, 0.05523, 0.9062, 0.5246, 0.1718, 0.5765, 0.1718, 0.6123, 0.05046, 0.5765, 0.1718, 0.5246, 0.1718, 0.6123, 0.05046, 0.1519, 0.7848, 0.101, 0.7848, 0.05523, 0.9062, 0.2135, 0.1718, 0.1561, 0.05046, 0.061, 0.05046, 0.1487, 0.1718, 0.2135, 0.1718, 0.1487, 0.1718, 0.061, 0.05046, 0.1561, 0.05046, 0.4576, 0.1718, 0.2135, 0.1718, 0.1561, 0.05046, 0.5141, 0.05046, 0.4576, 0.1718, 0.5141, 0.05046, 0.1561, 0.05046, 0.2135, 0.1718, 0.1519, 0.7848, 0.05523, 0.9062, 0.1523, 0.9062, 0.2156, 0.7848, 0.1519, 0.7848, 0.2156, 0.7848, 0.1523, 0.9062, 0.05523, 0.9062, 0.1487, 0.1718, 0.1519, 0.7848, 0.2156, 0.7848, 0.2135, 0.1718, 0.4576, 0.1718, 0.4556, 0.7848, 0.2156, 0.7848, 0.2135, 0.1718, 0.5246, 0.1718, 0.5214, 0.7848, 0.4556, 0.7848, 0.4576, 0.1718, 0.5246, 0.1718, 0.6123, 0.05046, 0.5141, 0.05046, 0.4576, 0.1718, 0.5246, 0.1718, 0.4576, 0.1718, 0.5141, 0.05046, 0.6123, 0.05046, 0.2156, 0.7848, 0.1523, 0.9062, 0.5178, 0.9062, 0.4556, 0.7848, 0.2156, 0.7848, 0.4556, 0.7848, 0.5178, 0.9062, 0.1523, 0.9062, 0.2135, 0.1718, 0.2156, 0.7848, 0.4556, 0.7848, 0.4576, 0.1718])
me_cube_003.materials.append(mat_material_003)
me_cube_003.use_remesh_fix_poles = True
me_cube_003.use_remesh_preserve_attributes = False
me_cube_003.update()
me_cube_003.normals_split_custom_set([tuple(v) for v in zip(*[iter([-0.07496, 0.9014, 0.4265, -0.07496, 0.9014, -0.4265, -0.4217, 0.857, -0.2961, -0.4217, 0.857, 0.2961, -0.9828, -1.106e-08, -0.1845, -0.9828, 0.0, 0.1845, -0.4217, -0.857, -0.2961, -0.4217, -0.857, 0.2961, 0.9828, 1.106e-08, -0.1845, 0.9828, 0.0, 0.1845, 0.4201, 0.8581, -0.2954, 0.4201, 0.8581, 0.2954, 0.07256, -0.9016, 0.4265, 0.07256, -0.9016, -0.4265, 0.4201, -0.8581, -0.2954, 0.4201, -0.8581, 0.2954, 0.4201, -0.8581, 0.2954, 0.4201, -0.8581, -0.2954, 0.9828, 0.0, 0.1845, 0.9828, 1.106e-08, -0.1845, -0.4217, 0.857, 0.2961, -0.4217, 0.857, -0.2961, -0.9828, 0.0, 0.1845, -0.9828, -1.106e-08, -0.1845, 0.07256, 0.9016, -0.4265, 0.4201, 0.8581, -0.2954, 0.7908, 4.984e-08, -0.6121, -0.03417, 2.384e-08, -0.9994, 0.9828, 0.0, 0.1845, 0.4201, -0.8581, -0.2954, 0.7908, 4.984e-08, -0.6121, -0.9828, -1.106e-08, -0.1845, -0.4217, -0.857, 0.2961, -0.7931, -7.512e-08, 0.609, 0.07256, -0.9016, -0.4265, -0.03417, 2.384e-08, -0.9994, 0.7908, 4.984e-08, -0.6121, 0.4201, -0.8581, -0.2954, 0.9828, 0.0, 0.1845, 0.7908, 4.984e-08, -0.6121, 0.4201, 0.8581, -0.2954, -0.4217, 0.857, 0.2961, -0.9828, -1.106e-08, -0.1845, -0.7931, -7.512e-08, 0.609, -0.9828, 0.0, 0.1845, -0.4217, 0.857, -0.2961, -0.7931, -2.504e-08, -0.609, 0.4201, -0.8581, 0.2954, 0.9828, 1.106e-08, -0.1845, 0.7908, 4.984e-08, 0.6121, 0.9828, 1.106e-08, -0.1845, 0.4201, 0.8581, 0.2954, 0.7908, 4.984e-08, 0.6121, -0.4217, -0.857, -0.2961, -0.9828, 0.0, 0.1845, -0.7931, -2.504e-08, -0.609, -0.07496, -0.9014, 0.4265, 0.03562, -7.142e-08, 0.9994, -0.7931, -7.512e-08, 0.609, -0.4217, -0.857, 0.2961, -0.07496, 0.9014, 0.4265, -0.4217, 0.857, 0.2961, -0.7931, -7.512e-08, 0.609, 0.03562, -7.142e-08, 0.9994, 0.07256, 0.9016, 0.4265, -0.07496, 0.9014, 0.4265, 0.03562, -7.142e-08, 0.9994, -0.03417, 2.384e-08, 0.9994, 0.07256, -0.9016, 0.4265, -0.03417, 2.384e-08, 0.9994, 0.03562, -7.142e-08, 0.9994, -0.07496, -0.9014, 0.4265, -0.4217, -0.857, -0.2961, -0.7931, -2.504e-08, -0.609, 0.03562, -4.761e-08, -0.9994, -0.07496, -0.9014, -0.4265, -0.4217, 0.857, -0.2961, -0.07496, 0.9014, -0.4265, 0.03562, -4.761e-08, -0.9994, -0.7931, -2.504e-08, -0.609, -0.4217, -0.857, 0.2961, -0.4217, -0.857, -0.2961, -0.07496, -0.9014, -0.4265, -0.07496, -0.9014, 0.4265, 0.07256, 0.9016, 0.4265, 0.07256, 0.9016, -0.4265, -0.07496, 0.9014, -0.4265, -0.07496, 0.9014, 0.4265, 0.4201, 0.8581, 0.2954, 0.4201, 0.8581, -0.2954, 0.07256, 0.9016, -0.4265, 0.07256, 0.9016, 0.4265, 0.4201, -0.8581, 0.2954, 0.7908, 4.984e-08, 0.6121, -0.03417, 2.384e-08, 0.9994, 0.07256, -0.9016, 0.4265, 0.4201, 0.8581, 0.2954, 0.07256, 0.9016, 0.4265, -0.03417, 2.384e-08, 0.9994, 0.7908, 4.984e-08, 0.6121, -0.07496, -0.9014, -0.4265, 0.03562, -4.761e-08, -0.9994, -0.03417, 2.384e-08, -0.9994, 0.07256, -0.9016, -0.4265, -0.07496, 0.9014, -0.4265, 0.07256, 0.9016, -0.4265, -0.03417, 2.384e-08, -0.9994, 0.03562, -4.761e-08, -0.9994, -0.07496, -0.9014, 0.4265, -0.07496, -0.9014, -0.4265, 0.07256, -0.9016, -0.4265, 0.07256, -0.9016, 0.4265])] * 3)])
me_cube_004 = bpy.data.meshes.new('Cube.004')
me_cube_004.from_pydata([(0.4975, 0.4975, -2.04), (0.4136, 0.4136, -2.321), (0.4975, -0.4975, -2.04), (0.4136, -0.4136, -2.321), (-0.4975, 0.4975, -2.04), (-0.4136, 0.4136, -2.321), (-0.4975, -0.4975, -2.04), (-0.4136, -0.4136, -2.321), (-0.585, 0.0, -2.321), (0.7035, 0.0, -2.04), (-0.7035, 0.0, -2.04), (0.585, 0.0, -2.321), (-2.331e-09, 0.585, -2.321), (-2.409e-09, -0.7035, -2.04), (-2.331e-09, -0.585, -2.321), (-2.409e-09, 0.7035, -2.04), (-2.331e-09, 0.0, -2.321), (0.4169, 0.4169, -1.389), (0.4978, 0.4978, -1.791), (0.4978, -0.4978, -1.791), (-0.4978, 0.4978, -1.791), (-0.4978, -0.4978, -1.791), (0.7039, 0.0, -1.791), (-0.7039, 0.0, -1.791), (-2.412e-09, -0.7039, -1.791), (-2.412e-09, 0.7039, -1.791), (0.4169, -0.4169, -1.389), (-0.4169, 0.4169, -1.389), (-0.4169, -0.4169, -1.389), (0.5896, 0.0, -1.389), (-0.5896, 0.0, -1.389), (-2.391e-09, -0.5896, -1.389), (-2.391e-09, 0.5896, -1.389), (0.5102, 0.5102, 0.5008), (0.5102, 0.5102, -0.3262), (0.5102, -0.5102, -0.3262), (-0.5102, 0.5102, -0.3262), (-0.5102, -0.5102, -0.3262), (0.7215, 0.0, -0.3262), (-0.7215, 0.0, -0.3262), (-2.748e-09, -0.7215, -0.3262), (-2.748e-09, 0.7215, -0.3262), (0.2363, 0.2363, 1.466), (0.5102, -0.5102, 0.5008), (-0.5102, 0.5102, 0.5008), (-0.5102, -0.5102, 0.5008), (0.7215, 0.0, 0.5008), (-0.7215, 0.0, 0.5008), (-2.748e-09, -0.7215, 0.5008), (-2.748e-09, 0.7215, 0.5008), (0.1949, 0.1949, 1.997), (0.2363, -0.2363, 1.466), (-0.2363, 0.2363, 1.466), (-0.2363, -0.2363, 1.466), (0.3342, 0.0, 1.466), (-0.3342, 0.0, 1.466), (-1.764e-09, -0.3342, 1.466), (-1.764e-09, 0.3342, 1.466), (0.1949, 0.1949, 2.227), (0.1949, -0.1949, 1.997), (-0.1949, 0.1949, 1.997), (-0.1949, -0.1949, 1.997), (0.2757, 0.0, 1.997), (-0.2757, 0.0, 1.997), (-1.558e-09, -0.2757, 1.997), (-1.558e-09, 0.2757, 1.997), (0.2333, 0.2333, 2.227), (0.1949, -0.1949, 2.227), (-0.1949, 0.1949, 2.227), (-0.1949, -0.1949, 2.227), (0.2757, 0.0, 2.227), (-0.2757, 0.0, 2.227), (-1.558e-09, -0.2757, 2.227), (-1.558e-09, 0.2757, 2.227), (0.1791, 0.1791, 2.352), (0.2333, -0.2333, 2.227), (-0.2333, 0.2333, 2.227), (-0.2333, -0.2333, 2.227), (0.3299, 0.0, 2.227), (-0.3299, 0.0, 2.227), (-1.763e-09, -0.3299, 2.227), (-1.763e-09, 0.3299, 2.227), (0.1791, -0.1791, 2.352), (-0.1791, 0.1791, 2.352), (-0.1791, -0.1791, 2.352), (0.2532, 0.0, 2.352), (-0.2532, 0.0, 2.352), (-1.497e-09, -0.2532, 2.352), (-1.497e-09, 0.2532, 2.352), (-1.497e-09, 0.0, 2.352)], [], [(15, 4, 20, 25), (14, 13, 6, 7), (8, 10, 4, 5), (16, 11, 3, 14), (11, 9, 2, 3), (12, 15, 0, 1), (1, 0, 9, 11), (12, 1, 11, 16), (7, 6, 10, 8), (10, 6, 21, 23), (2, 9, 22, 19), (5, 12, 16, 8), (5, 4, 15, 12), (8, 16, 14, 7), (3, 2, 13, 14), (4, 10, 23, 20), (20, 23, 30, 27), (22, 18, 17, 29), (25, 20, 27, 32), (19, 22, 29, 26), (13, 2, 19, 24), (0, 15, 25, 18), (6, 13, 24, 21), (9, 0, 18, 22), (31, 26, 35, 40), (28, 31, 40, 37), (27, 30, 39, 36), (29, 17, 34, 38), (21, 24, 31, 28), (24, 19, 26, 31), (23, 21, 28, 30), (18, 25, 32, 17), (36, 39, 47, 44), (38, 34, 33, 46), (41, 36, 44, 49), (35, 38, 46, 43), (30, 28, 37, 39), (17, 32, 41, 34), (26, 29, 38, 35), (32, 27, 36, 41), (43, 46, 54, 51), (33, 49, 57, 42), (47, 45, 53, 55), (48, 43, 51, 56), (37, 40, 48, 45), (40, 35, 43, 48), (39, 37, 45, 47), (34, 41, 49, 33), (55, 53, 61, 63), (56, 51, 59, 64), (53, 56, 64, 61), (52, 55, 63, 60), (49, 44, 52, 57), (46, 33, 42, 54), (44, 47, 55, 52), (45, 48, 56, 53), (61, 64, 72, 69), (60, 63, 71, 68), (62, 50, 58, 70), (65, 60, 68, 73), (42, 57, 65, 50), (51, 54, 62, 59), (57, 52, 60, 65), (54, 42, 50, 62), (70, 58, 66, 78), (73, 68, 76, 81), (67, 70, 78, 75), (58, 73, 81, 66), (64, 59, 67, 72), (63, 61, 69, 71), (50, 65, 73, 58), (59, 62, 70, 67), (75, 78, 85, 82), (66, 81, 88, 74), (79, 77, 84, 86), (80, 75, 82, 87), (68, 71, 79, 76), (69, 72, 80, 77), (72, 67, 75, 80), (71, 69, 77, 79), (89, 86, 84, 87), (88, 83, 86, 89), (74, 88, 89, 85), (85, 89, 87, 82), (81, 76, 83, 88), (78, 66, 74, 85), (76, 79, 86, 83), (77, 80, 87, 84)])
me_cube_004.polygons.foreach_set('use_smooth', [True] * 88)
_k = set([(58, 70), (58, 73), (66, 78), (66, 81), (67, 70), (67, 72), (68, 71), (68, 73), (69, 71), (69, 72), (75, 78), (75, 80), (76, 79), (76, 81), (77, 79), (77, 80)])
me_cube_004.attributes.new('sharp_edge', 'BOOLEAN', 'EDGE').data.foreach_set('value', [ (min(e.vertices), max(e.vertices)) in _k for e in me_cube_004.edges])
_uv = me_cube_004.uv_layers.new(name='UVMap')
_uv.uv.foreach_set('vector', [0.8067, 0.1053, 0.9046, 0.1053, 0.8997, 0.1571, 0.8083, 0.1571, 0.8083, 0.04535, 0.8083, 0.1011, 0.7097, 0.1011, 0.7263, 0.04535, 0.9219, 0.05, 0.9452, 0.1053, 0.9046, 0.1053, 0.8881, 0.05, 0.8083, 0.04535, 0.9243, 0.04535, 0.8903, 0.04535, 0.8083, 0.04535, 0.9243, 0.04535, 0.9478, 0.1011, 0.9069, 0.1011, 0.8903, 0.04535, 0.8067, 0.05, 0.8067, 0.1053, 0.7087, 0.1053, 0.7252, 0.05, 0.7252, 0.05, 0.7087, 0.1053, 0.6681, 0.1053, 0.6915, 0.05, 0.8083, 0.04535, 0.8903, 0.04535, 0.9243, 0.04535, 0.8083, 0.04535, 0.7263, 0.04535, 0.7097, 0.1011, 0.6689, 0.1011, 0.6924, 0.04535, 0.6689, 0.1011, 0.7097, 0.1011, 0.7182, 0.1539, 0.6809, 0.1539, 0.9069, 0.1011, 0.9478, 0.1011, 0.9358, 0.1539, 0.8985, 0.1539, 0.7263, 0.04535, 0.8083, 0.04535, 0.8083, 0.04535, 0.6924, 0.04535, 0.8881, 0.05, 0.9046, 0.1053, 0.8067, 0.1053, 0.8067, 0.05, 0.6924, 0.04535, 0.8083, 0.04535, 0.8083, 0.04535, 0.7263, 0.04535, 0.8903, 0.04535, 0.9069, 0.1011, 0.8083, 0.1011, 0.8083, 0.04535, 0.9046, 0.1053, 0.9452, 0.1053, 0.9375, 0.1571, 0.8997, 0.1571, 0.8997, 0.1571, 0.9375, 0.1571, 0.9165, 0.2308, 0.8849, 0.2308, 0.6791, 0.1571, 0.717, 0.1571, 0.7318, 0.2308, 0.7001, 0.2308, 0.8083, 0.1571, 0.8997, 0.1571, 0.8849, 0.2308, 0.8083, 0.2308, 0.8985, 0.1539, 0.9358, 0.1539, 0.9151, 0.2266, 0.8838, 0.2266, 0.8083, 0.1011, 0.9069, 0.1011, 0.8985, 0.1539, 0.8083, 0.1539, 0.7087, 0.1053, 0.8067, 0.1053, 0.8083, 0.1571, 0.717, 0.1571, 0.7097, 0.1011, 0.8083, 0.1011, 0.8083, 0.1539, 0.7182, 0.1539, 0.6681, 0.1053, 0.7087, 0.1053, 0.717, 0.1571, 0.6791, 0.1571, 0.8083, 0.2266, 0.8838, 0.2266, 0.9016, 0.4408, 0.8083, 0.4408, 0.7328, 0.2266, 0.8083, 0.2266, 0.8083, 0.4408, 0.7151, 0.4408, 0.8849, 0.2308, 0.9165, 0.2308, 0.9395, 0.4429, 0.9006, 0.4429, 0.7001, 0.2308, 0.7318, 0.2308, 0.7127, 0.4429, 0.6738, 0.4429, 0.7182, 0.1539, 0.8083, 0.1539, 0.8083, 0.2266, 0.7328, 0.2266, 0.8083, 0.1539, 0.8985, 0.1539, 0.8838, 0.2266, 0.8083, 0.2266, 0.6809, 0.1539, 0.7182, 0.1539, 0.7328, 0.2266, 0.7015, 0.2266, 0.717, 0.1571, 0.8083, 0.1571, 0.8083, 0.2308, 0.7318, 0.2308, 0.9006, 0.4429, 0.9395, 0.4429, 0.9301, 0.6057, 0.8939, 0.6057, 0.6738, 0.4429, 0.7127, 0.4429, 0.7194, 0.6057, 0.6832, 0.6057, 0.8067, 0.4429, 0.9006, 0.4429, 0.8939, 0.6057, 0.8067, 0.6057, 0.9016, 0.4408, 0.9402, 0.4408, 0.9304, 0.6047, 0.8947, 0.6047, 0.7015, 0.2266, 0.7328, 0.2266, 0.7151, 0.4408, 0.6764, 0.4408, 0.7318, 0.2308, 0.8083, 0.2308, 0.8067, 0.4429, 0.7127, 0.4429, 0.8838, 0.2266, 0.9151, 0.2266, 0.9402, 0.4408, 0.9016, 0.4408, 0.8083, 0.2308, 0.8849, 0.2308, 0.9006, 0.4429, 0.8067, 0.4429, 0.8947, 0.6047, 0.9304, 0.6047, 0.8746, 0.7959, 0.8552, 0.7959, 0.7194, 0.6057, 0.8067, 0.6057, 0.8067, 0.7957, 0.7601, 0.7957, 0.6862, 0.6047, 0.722, 0.6047, 0.7615, 0.7959, 0.7421, 0.7959, 0.8083, 0.6047, 0.8947, 0.6047, 0.8552, 0.7959, 0.8083, 0.7959, 0.7151, 0.4408, 0.8083, 0.4408, 0.8083, 0.6047, 0.722, 0.6047, 0.8083, 0.4408, 0.9016, 0.4408, 0.8947, 0.6047, 0.8083, 0.6047, 0.6764, 0.4408, 0.7151, 0.4408, 0.722, 0.6047, 0.6862, 0.6047, 0.7127, 0.4429, 0.8067, 0.4429, 0.8067, 0.6057, 0.7194, 0.6057, 0.7421, 0.7959, 0.7615, 0.7959, 0.7697, 0.9012, 0.7537, 0.9012, 0.8083, 0.7959, 0.8552, 0.7959, 0.847, 0.9012, 0.8083, 0.9012, 0.7615, 0.7959, 0.8083, 0.7959, 0.8083, 0.9012, 0.7697, 0.9012, 0.8532, 0.7957, 0.8725, 0.7957, 0.861, 0.9004, 0.8451, 0.9004, 0.8067, 0.6057, 0.8939, 0.6057, 0.8532, 0.7957, 0.8067, 0.7957, 0.6832, 0.6057, 0.7194, 0.6057, 0.7601, 0.7957, 0.7408, 0.7957, 0.8939, 0.6057, 0.9301, 0.6057, 0.8725, 0.7957, 0.8532, 0.7957, 0.722, 0.6047, 0.8083, 0.6047, 0.8083, 0.7959, 0.7615, 0.7959, 0.7697, 0.9012, 0.8083, 0.9012, 0.8083, 0.9468, 0.7697, 0.9468, 0.8451, 0.9004, 0.861, 0.9004, 0.861, 0.9456, 0.8451, 0.9456, 0.7524, 0.9004, 0.7683, 0.9004, 0.7683, 0.9456, 0.7524, 0.9456, 0.8067, 0.9004, 0.8451, 0.9004, 0.8451, 0.9456, 0.8067, 0.9456, 0.7601, 0.7957, 0.8067, 0.7957, 0.8067, 0.9004, 0.7683, 0.9004, 0.8552, 0.7959, 0.8746, 0.7959, 0.863, 0.9012, 0.847, 0.9012, 0.8067, 0.7957, 0.8532, 0.7957, 0.8451, 0.9004, 0.8067, 0.9004, 0.7408, 0.7957, 0.7601, 0.7957, 0.7683, 0.9004, 0.7524, 0.9004, 0.863, 0.9468, 0.847, 0.9468, 0.8546, 0.9468, 0.8737, 0.9468, 0.8083, 0.9468, 0.7697, 0.9468, 0.7621, 0.9468, 0.8083, 0.9468, 0.847, 0.9468, 0.863, 0.9468, 0.8737, 0.9468, 0.8546, 0.9468, 0.847, 0.9468, 0.8083, 0.9468, 0.8083, 0.9468, 0.8546, 0.9468, 0.8083, 0.9012, 0.847, 0.9012, 0.847, 0.9468, 0.8083, 0.9468, 0.7537, 0.9012, 0.7697, 0.9012, 0.7697, 0.9468, 0.7537, 0.9468, 0.7683, 0.9004, 0.8067, 0.9004, 0.8067, 0.9456, 0.7683, 0.9456, 0.847, 0.9012, 0.863, 0.9012, 0.863, 0.9468, 0.847, 0.9468, 0.8546, 0.9468, 0.8737, 0.9468, 0.8585, 0.9715, 0.8438, 0.9715, 0.7607, 0.9456, 0.8067, 0.9456, 0.8067, 0.9702, 0.7714, 0.9702, 0.7429, 0.9468, 0.7621, 0.9468, 0.7728, 0.9715, 0.7581, 0.9715, 0.8083, 0.9468, 0.8546, 0.9468, 0.8438, 0.9715, 0.8083, 0.9715, 0.7697, 0.9468, 0.7537, 0.9468, 0.7429, 0.9468, 0.7621, 0.9468, 0.7697, 0.9468, 0.8083, 0.9468, 0.8083, 0.9468, 0.7621, 0.9468, 0.8083, 0.9468, 0.847, 0.9468, 0.8546, 0.9468, 0.8083, 0.9468, 0.7537, 0.9468, 0.7697, 0.9468, 0.7621, 0.9468, 0.7429, 0.9468, 0.7683, 0.545, 0.7769, 0.5243, 0.789, 0.5364, 0.789, 0.5536, 0.7477, 0.5364, 0.7598, 0.5243, 0.7769, 0.5243, 0.7683, 0.545, 0.7477, 0.5536, 0.7477, 0.5364, 0.7683, 0.545, 0.7598, 0.5657, 0.7598, 0.5657, 0.7683, 0.545, 0.789, 0.5536, 0.7769, 0.5657, 0.8067, 0.9456, 0.8526, 0.9456, 0.8419, 0.9702, 0.8067, 0.9702, 0.7417, 0.9456, 0.7607, 0.9456, 0.7714, 0.9702, 0.7568, 0.9702, 0.8526, 0.9456, 0.8716, 0.9456, 0.8565, 0.9702, 0.8419, 0.9702, 0.7621, 0.9468, 0.8083, 0.9468, 0.8083, 0.9715, 0.7728, 0.9715])
me_cube_004.materials.append(mat_material_004)
me_cube_004.use_remesh_preserve_volume = False
me_cube_004.use_remesh_preserve_attributes = False
me_cube_004.use_mirror_vertex_groups = False
me_cube_004.update()

# ---- objects
ob_cube = bpy.data.objects.new('Cube', me_cube)
ob_light = bpy.data.objects.new('Light', light_light)
ob_camera = bpy.data.objects.new('Camera', cam_camera)
ob_cube_001 = bpy.data.objects.new('Cube.001', me_cube_001)
ob_cube_002 = bpy.data.objects.new('Cube.002', me_cube_002)
ob_cube_003 = bpy.data.objects.new('Cube.003', me_cube_003)
ob_cube_004 = bpy.data.objects.new('Cube.004', me_cube_004)

# ---- transforms, parenting, visibility, modifiers, constraints
ob_cube.location = (-0.2578, -0.6321, 0.775)
ob_cube.rotation_euler = (-1.194, -2.065e-16, -0.7356)
ob_cube.scale = (0.5526, 0.5526, 0.5526)
ob_cube.lock_rotations_4d = False
ob_cube.empty_display_type = 'ARROWS'
ob_cube.lineart.crease_threshold = 0.0
ob_light.location = (4.076, 1.005, 5.904)
ob_light.rotation_euler = (0.6503, 0.05522, 1.866)
ob_light.lock_rotations_4d = False
ob_light.empty_display_type = 'ARROWS'
ob_light.color = (0.0, 0.0, 0.0, 0.0)
ob_light.lineart.crease_threshold = 0.0
ob_camera.location = (7.359, -6.926, 4.958)
ob_camera.rotation_euler = (1.109, 0.0, 0.8149)
ob_camera.lock_rotations_4d = False
ob_camera.empty_display_type = 'ARROWS'
ob_camera.color = (0.0, 0.0, 0.0, 0.0)
ob_camera.display_type = 'WIRE'
ob_camera.lineart.crease_threshold = 0.0
ob_cube_001.location = (0.9039, -0.7077, 0.0)
ob_cube_001.rotation_euler = (1.571, -0.0, -0.2993)
ob_cube_001.scale = (0.8775, 0.8775, 0.8775)
ob_cube_002.location = (0.9039, 0.4532, 0.1985)
ob_cube_002.rotation_euler = (1.375, -0.05987, -0.2934)
ob_cube_002.scale = (0.8775, 0.8775, 0.8775)
ob_cube_003.location = (-0.7997, 0.6873, 0.0)
ob_cube_003.rotation_euler = (1.571, -0.0, 1.938)
ob_cube_003.scale = (0.8775, 0.8775, 0.8775)
ob_cube_004.location = (-1.83, -0.7572, 0.3934)
ob_cube_004.rotation_euler = (-1.571, 2.22e-16, 0.2698)
ob_cube_004.scale = (0.5526, 0.5526, 0.5526)
ob_cube_004.lock_rotations_4d = False
ob_cube_004.empty_display_type = 'ARROWS'
ob_cube_004.lineart.crease_threshold = 0.0

# ---- collection membership
col_collection.objects.link(ob_cube)
col_collection.objects.link(ob_light)
col_collection.objects.link(ob_camera)
col_collection.objects.link(ob_cube_001)
col_collection.objects.link(ob_cube_002)
col_collection.objects.link(ob_cube_003)
col_collection.objects.link(ob_cube_004)

# ---- scene / render settings (as saved in the file)
scene.camera = ob_camera
scene.frame_start = 1; scene.frame_end = 250; scene.frame_set(1)
scene.render.engine = 'BLENDER_EEVEE_NEXT'
scene.cycles.use_denoising = False
scene.cycles.samples = 128
scene.cycles.sampling_pattern = 'TABULATED_SOBOL'
scene.cycles.use_adaptive_sampling = False
scene.cycles.use_light_tree = False
scene.view_settings.view_transform = 'Filmic'
bpy.context.view_layer.update()
